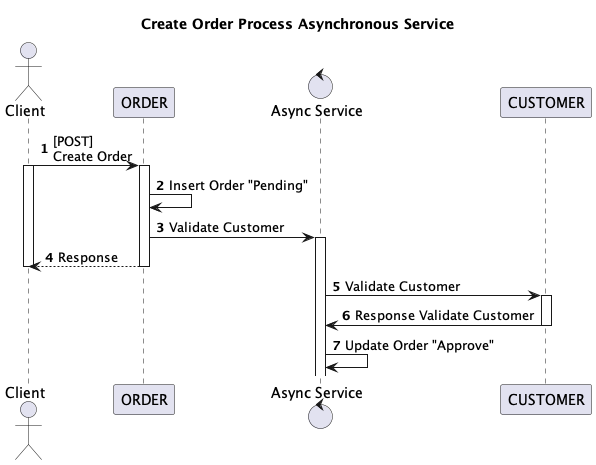

The diagram above was rendered by PlantUML. Its source (embedded in the PNG):
@startuml

title Create Order Process Asynchronous Service
autonumber

actor Client as client
participant ORDER
control "Async Service" as ASYNC
participant CUSTOMER

client -> ORDER : [POST]\nCreate Order
activate client
activate ORDER
ORDER -> ORDER : Insert Order "Pending"
ORDER -> ASYNC : Validate Customer
activate ASYNC
ORDER --> client : Response
deactivate ORDER
deactivate client

ASYNC -> CUSTOMER : Validate Customer
activate CUSTOMER

CUSTOMER -> ASYNC : Response Validate Customer
deactivate CUSTOMER
ASYNC -> ASYNC : Update Order "Approve"
@enduml